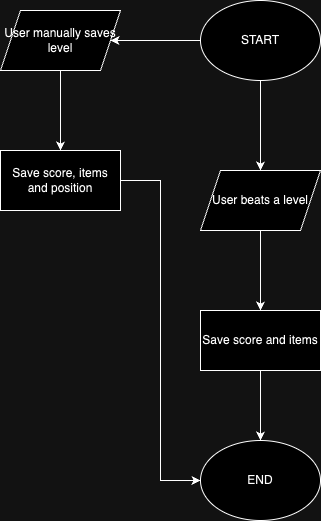

The diagram above was exported from draw.io. Its source (the exported page's mxGraphModel, read from the mxfile embedded in the PNG):
<mxGraphModel dx="954" dy="605" grid="1" gridSize="10" guides="1" tooltips="1" connect="1" arrows="1" fold="1" page="1" pageScale="1" pageWidth="850" pageHeight="1100" math="0" shadow="0">
  <root>
    <mxCell id="0" />
    <mxCell id="1" parent="0" />
    <mxCell id="9SDuAPMSe1d1zfM4f4Lw-3" value="" style="edgeStyle=orthogonalEdgeStyle;rounded=0;orthogonalLoop=1;jettySize=auto;html=1;" edge="1" parent="1" source="9SDuAPMSe1d1zfM4f4Lw-1" target="9SDuAPMSe1d1zfM4f4Lw-2">
      <mxGeometry relative="1" as="geometry" />
    </mxCell>
    <mxCell id="9SDuAPMSe1d1zfM4f4Lw-11" value="" style="edgeStyle=orthogonalEdgeStyle;rounded=0;orthogonalLoop=1;jettySize=auto;html=1;" edge="1" parent="1" source="9SDuAPMSe1d1zfM4f4Lw-1" target="9SDuAPMSe1d1zfM4f4Lw-10">
      <mxGeometry relative="1" as="geometry" />
    </mxCell>
    <mxCell id="9SDuAPMSe1d1zfM4f4Lw-1" value="START" style="ellipse;whiteSpace=wrap;html=1;" vertex="1" parent="1">
      <mxGeometry x="365" y="80" width="120" height="80" as="geometry" />
    </mxCell>
    <mxCell id="9SDuAPMSe1d1zfM4f4Lw-15" value="" style="edgeStyle=orthogonalEdgeStyle;rounded=0;orthogonalLoop=1;jettySize=auto;html=1;" edge="1" parent="1" source="9SDuAPMSe1d1zfM4f4Lw-2" target="9SDuAPMSe1d1zfM4f4Lw-14">
      <mxGeometry relative="1" as="geometry" />
    </mxCell>
    <mxCell id="9SDuAPMSe1d1zfM4f4Lw-2" value="User beats a level" style="shape=parallelogram;perimeter=parallelogramPerimeter;whiteSpace=wrap;html=1;fixedSize=1;" vertex="1" parent="1">
      <mxGeometry x="365" y="250" width="120" height="60" as="geometry" />
    </mxCell>
    <mxCell id="9SDuAPMSe1d1zfM4f4Lw-7" value="" style="edgeStyle=orthogonalEdgeStyle;rounded=0;orthogonalLoop=1;jettySize=auto;html=1;" edge="1" parent="1">
      <mxGeometry relative="1" as="geometry">
        <mxPoint x="425" y="450" as="sourcePoint" />
        <mxPoint x="425" y="520" as="targetPoint" />
      </mxGeometry>
    </mxCell>
    <mxCell id="9SDuAPMSe1d1zfM4f4Lw-8" value="END" style="ellipse;whiteSpace=wrap;html=1;" vertex="1" parent="1">
      <mxGeometry x="365" y="520" width="120" height="80" as="geometry" />
    </mxCell>
    <mxCell id="9SDuAPMSe1d1zfM4f4Lw-13" value="" style="edgeStyle=orthogonalEdgeStyle;rounded=0;orthogonalLoop=1;jettySize=auto;html=1;" edge="1" parent="1" source="9SDuAPMSe1d1zfM4f4Lw-10" target="9SDuAPMSe1d1zfM4f4Lw-12">
      <mxGeometry relative="1" as="geometry" />
    </mxCell>
    <mxCell id="9SDuAPMSe1d1zfM4f4Lw-10" value="User manually saves level" style="shape=parallelogram;perimeter=parallelogramPerimeter;whiteSpace=wrap;html=1;fixedSize=1;" vertex="1" parent="1">
      <mxGeometry x="165" y="90" width="120" height="60" as="geometry" />
    </mxCell>
    <mxCell id="9SDuAPMSe1d1zfM4f4Lw-16" style="edgeStyle=orthogonalEdgeStyle;rounded=0;orthogonalLoop=1;jettySize=auto;html=1;entryX=0;entryY=0.5;entryDx=0;entryDy=0;" edge="1" parent="1" source="9SDuAPMSe1d1zfM4f4Lw-12" target="9SDuAPMSe1d1zfM4f4Lw-8">
      <mxGeometry relative="1" as="geometry" />
    </mxCell>
    <mxCell id="9SDuAPMSe1d1zfM4f4Lw-12" value="Save score, items and position" style="whiteSpace=wrap;html=1;" vertex="1" parent="1">
      <mxGeometry x="165" y="230" width="120" height="60" as="geometry" />
    </mxCell>
    <mxCell id="9SDuAPMSe1d1zfM4f4Lw-14" value="Save score and items" style="whiteSpace=wrap;html=1;" vertex="1" parent="1">
      <mxGeometry x="365" y="390" width="120" height="60" as="geometry" />
    </mxCell>
  </root>
</mxGraphModel>